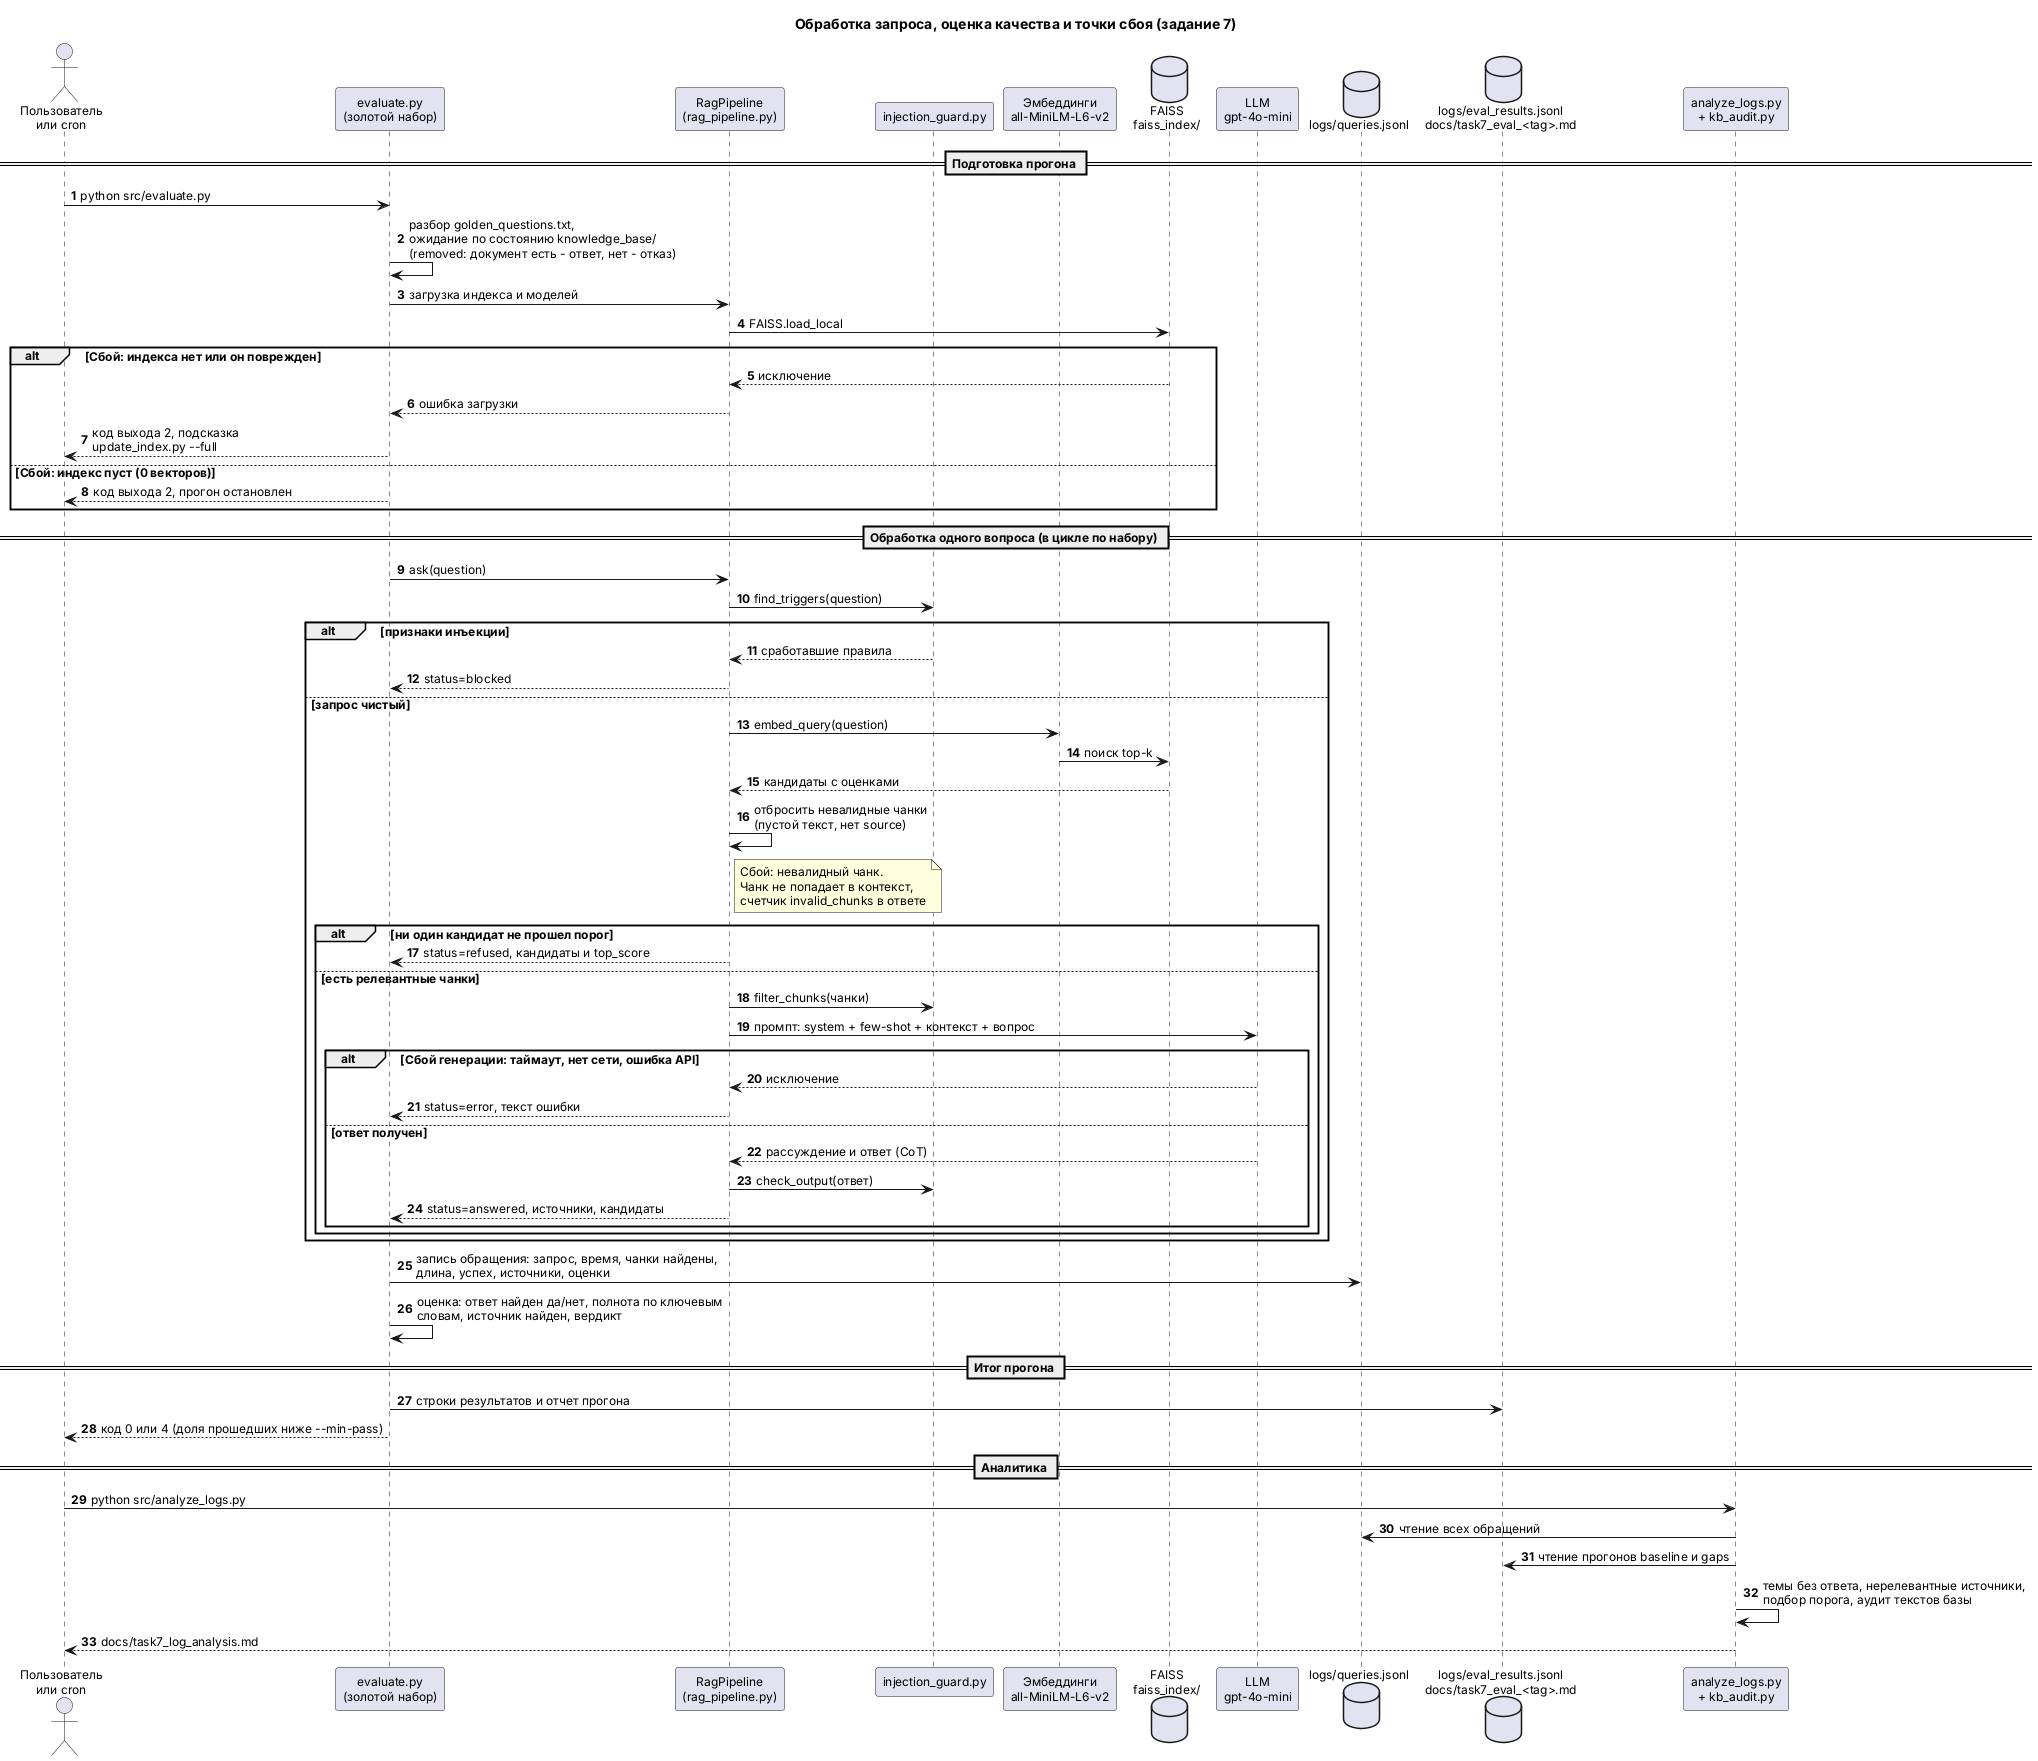

The diagram above was rendered by PlantUML. Its source (embedded in the PNG):
@startuml task7_eval_sequence
title Обработка запроса, оценка качества и точки сбоя (задание 7)

skinparam shadowing false
skinparam defaultFontSize 12
skinparam sequenceMessageAlign left
autonumber

actor "Пользователь\nили cron" as U
participant "evaluate.py\n(золотой набор)" as E
participant "RagPipeline\n(rag_pipeline.py)" as P
participant "injection_guard.py" as G
participant "Эмбеддинги\nall-MiniLM-L6-v2" as M
database "FAISS\nfaiss_index/" as F
participant "LLM\ngpt-4o-mini" as L
database "logs/queries.jsonl" as Q
database "logs/eval_results.jsonl\ndocs/task7_eval_<tag>.md" as R
participant "analyze_logs.py\n+ kb_audit.py" as A

== Подготовка прогона ==
U -> E : python src/evaluate.py
E -> E : разбор golden_questions.txt,\nожидание по состоянию knowledge_base/\n(removed: документ есть - ответ, нет - отказ)
E -> P : загрузка индекса и моделей
P -> F : FAISS.load_local
alt Сбой: индекса нет или он поврежден
  F --> P : исключение
  P --> E : ошибка загрузки
  E --> U : код выхода 2, подсказка\nupdate_index.py --full
else Сбой: индекс пуст (0 векторов)
  E --> U : код выхода 2, прогон остановлен
end

== Обработка одного вопроса (в цикле по набору) ==
E -> P : ask(question)
P -> G : find_triggers(question)
alt признаки инъекции
  G --> P : сработавшие правила
  P --> E : status=blocked
else запрос чистый
  P -> M : embed_query(question)
  M -> F : поиск top-k
  F --> P : кандидаты с оценками
  P -> P : отбросить невалидные чанки\n(пустой текст, нет source)
  note right of P
    Сбой: невалидный чанк.
    Чанк не попадает в контекст,
    счетчик invalid_chunks в ответе
  end note
  alt ни один кандидат не прошел порог
    P --> E : status=refused, кандидаты и top_score
  else есть релевантные чанки
    P -> G : filter_chunks(чанки)
    P -> L : промпт: system + few-shot + контекст + вопрос
    alt Сбой генерации: таймаут, нет сети, ошибка API
      L --> P : исключение
      P --> E : status=error, текст ошибки
    else ответ получен
      L --> P : рассуждение и ответ (CoT)
      P -> G : check_output(ответ)
      P --> E : status=answered, источники, кандидаты
    end
  end
end
E -> Q : запись обращения: запрос, время, чанки найдены,\nдлина, успех, источники, оценки
E -> E : оценка: ответ найден да/нет, полнота по ключевым\nсловам, источник найден, вердикт

== Итог прогона ==
E -> R : строки результатов и отчет прогона
E --> U : код 0 или 4 (доля прошедших ниже --min-pass)

== Аналитика ==
U -> A : python src/analyze_logs.py
A -> Q : чтение всех обращений
A -> R : чтение прогонов baseline и gaps
A -> A : темы без ответа, нерелевантные источники,\nподбор порога, аудит текстов базы
A --> U : docs/task7_log_analysis.md
@enduml